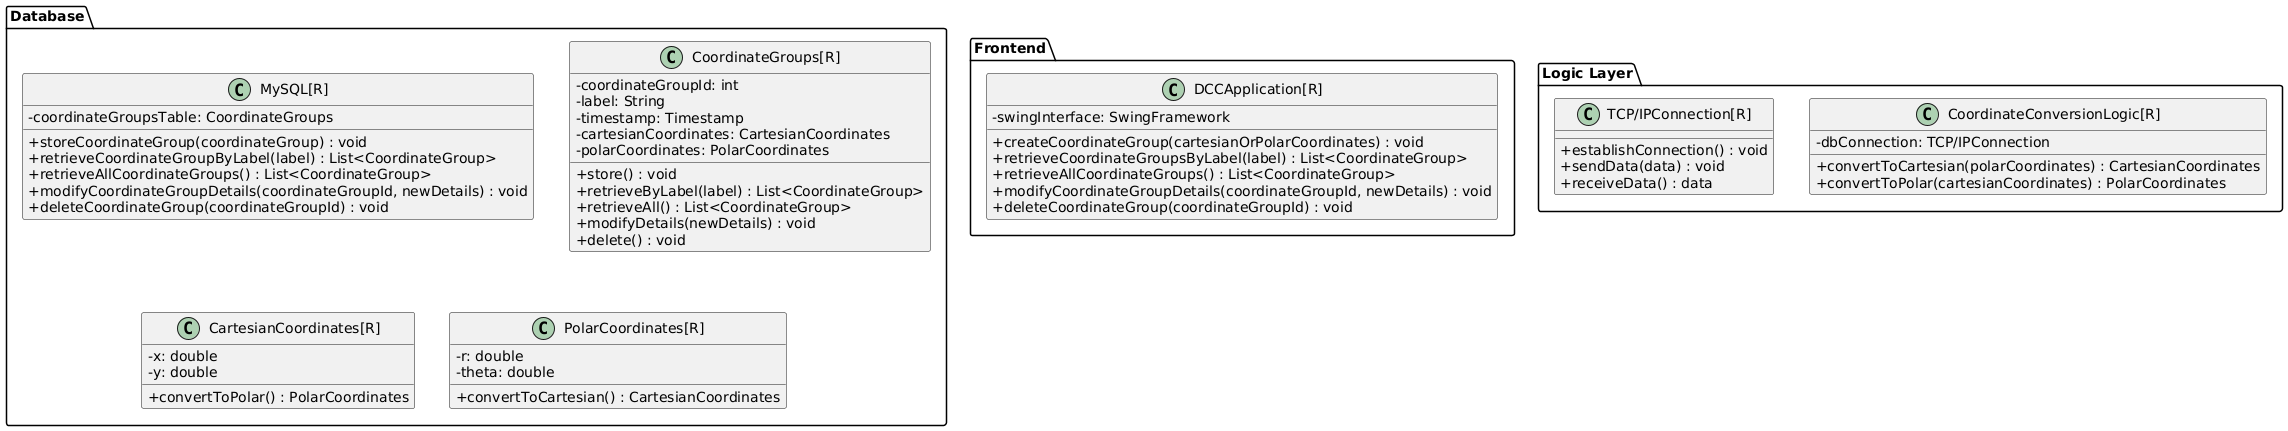

The diagram above was rendered by PlantUML. Its source (embedded in the PNG):
@startuml

skinparam classAttributeIconSize 0
skinparam linetype polyline
skinparam componentStereotypePosition top,right
hide empty description

package "Frontend" {
  class DCCApplication[R] {
    - swingInterface: SwingFramework
    + createCoordinateGroup(cartesianOrPolarCoordinates) : void
    + retrieveCoordinateGroupsByLabel(label) : List<CoordinateGroup>
    + retrieveAllCoordinateGroups() : List<CoordinateGroup>
    + modifyCoordinateGroupDetails(coordinateGroupId, newDetails) : void
    + deleteCoordinateGroup(coordinateGroupId) : void
  }
}

package "Logic Layer" {
  class CoordinateConversionLogic[R] {
    - dbConnection: TCP/IPConnection
    + convertToCartesian(polarCoordinates) : CartesianCoordinates
    + convertToPolar(cartesianCoordinates) : PolarCoordinates
  }

  class TCP/IPConnection[R] {
    + establishConnection() : void
    + sendData(data) : void
    + receiveData() : data
  }
}

package "Database" {
  class MySQL[R] {
    - coordinateGroupsTable: CoordinateGroups
    + storeCoordinateGroup(coordinateGroup) : void
    + retrieveCoordinateGroupByLabel(label) : List<CoordinateGroup>
    + retrieveAllCoordinateGroups() : List<CoordinateGroup>
    + modifyCoordinateGroupDetails(coordinateGroupId, newDetails) : void
    + deleteCoordinateGroup(coordinateGroupId) : void
  }

  class CoordinateGroups[R] {
    - coordinateGroupId: int
    - label: String
    - timestamp: Timestamp
    - cartesianCoordinates: CartesianCoordinates
    - polarCoordinates: PolarCoordinates

    + store() : void
    + retrieveByLabel(label) : List<CoordinateGroup>
    + retrieveAll() : List<CoordinateGroup>
    + modifyDetails(newDetails) : void
    + delete() : void
  }

  class CartesianCoordinates[R] {
    - x: double
    - y: double

    + convertToPolar() : PolarCoordinates
  }

  class PolarCoordinates[R] {
    - r: double
    - theta: double
    
    + convertToCartesian() : CartesianCoordinates
  }
}


@enduml